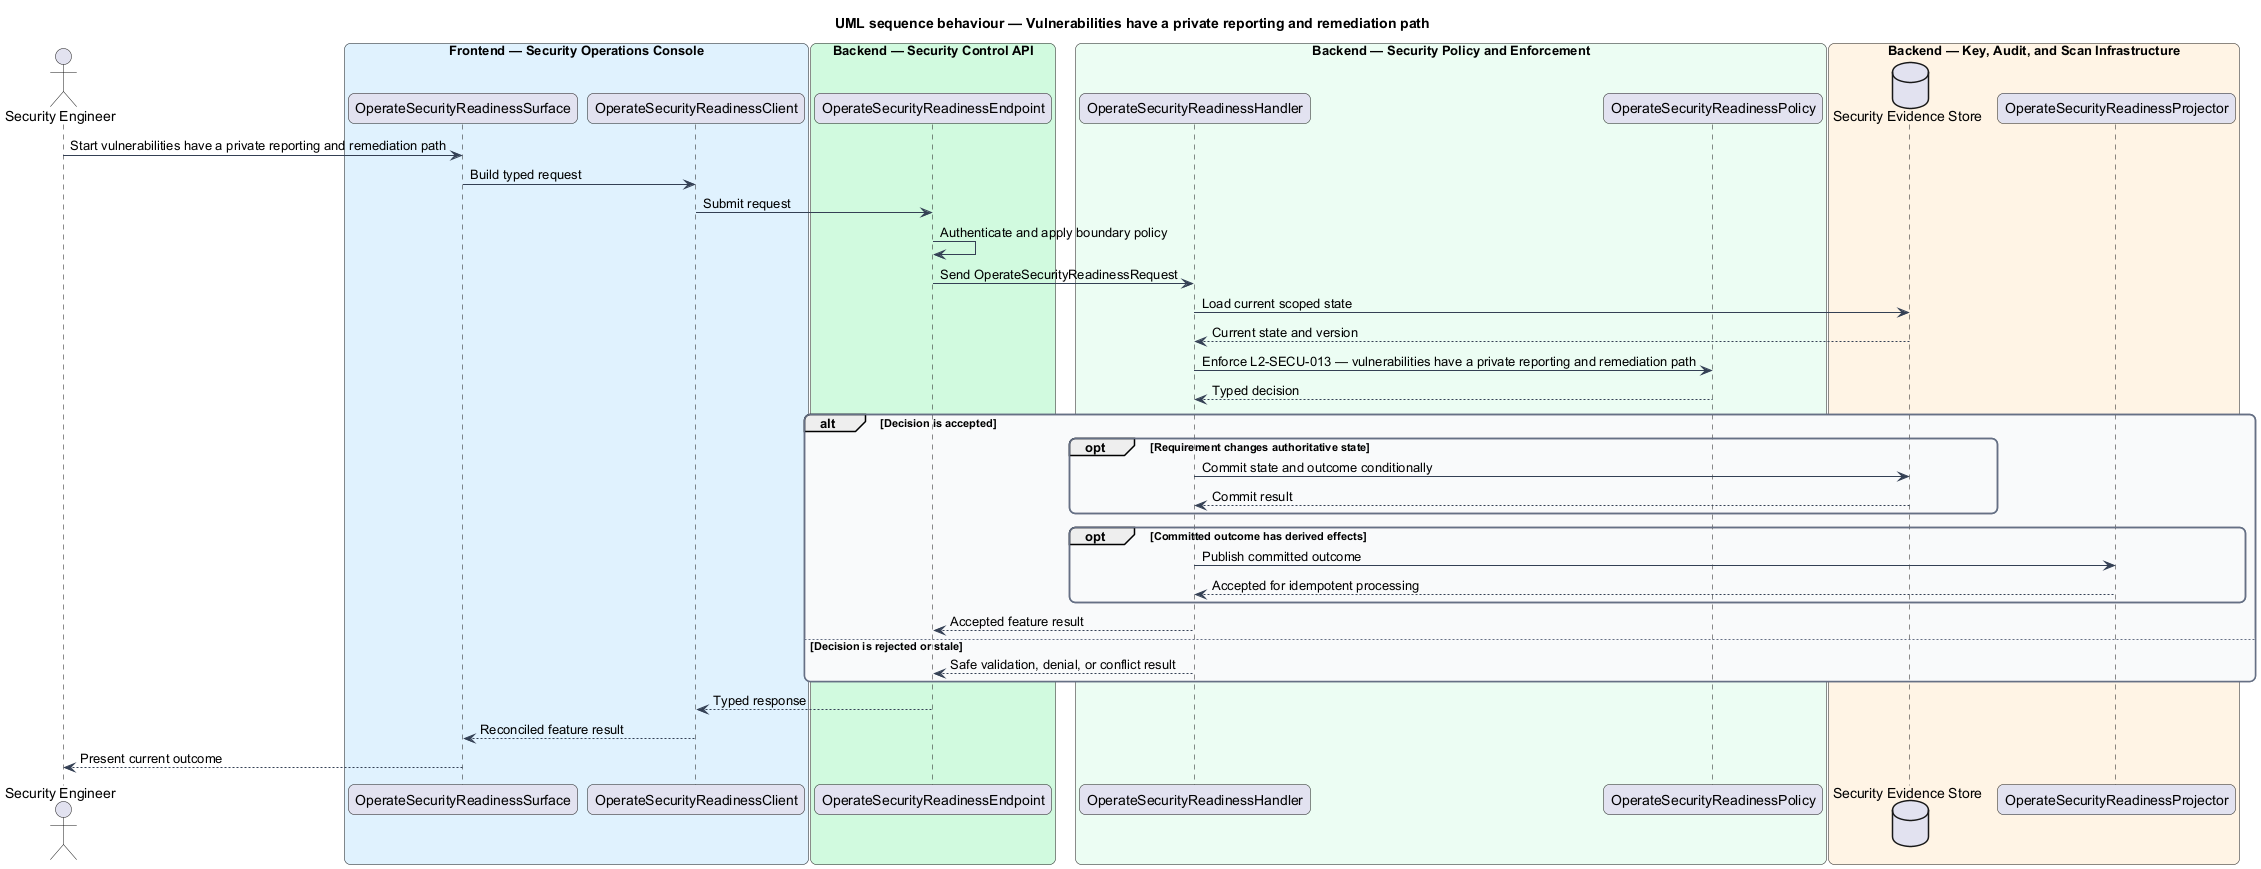

The diagram above was rendered by PlantUML. Its source (embedded in the PNG):
@startuml
title UML sequence behaviour — Vulnerabilities have a private reporting and remediation path
skinparam backgroundColor #FFFFFF
skinparam shadowing false
skinparam roundcorner 12
skinparam defaultFontName Arial
skinparam ArrowColor #344054
skinparam rectangle {
  BorderColor #344054
  FontColor #101828
}
skinparam package {
  BorderColor #667085
  FontColor #101828
  BackgroundColor #F9FAFB
}
actor "Security Engineer" as actor
box "Frontend — Security Operations Console" #E0F2FE
  participant "OperateSecurityReadinessSurface" as surface
  participant "OperateSecurityReadinessClient" as client
end box
box "Backend — Security Control API" #D1FADF
  participant "OperateSecurityReadinessEndpoint" as endpoint
end box
box "Backend — Security Policy and Enforcement" #ECFDF3
  participant "OperateSecurityReadinessHandler" as handler
  participant "OperateSecurityReadinessPolicy" as policy
end box
box "Backend — Key, Audit, and Scan Infrastructure" #FFF4E5
  database "Security Evidence Store" as store
  participant "OperateSecurityReadinessProjector" as projector
end box

actor -> surface : Start vulnerabilities have a private reporting and remediation path
surface -> client : Build typed request
client -> endpoint : Submit request
endpoint -> endpoint : Authenticate and apply boundary policy
endpoint -> handler : Send OperateSecurityReadinessRequest
handler -> store : Load current scoped state
store --> handler : Current state and version
handler -> policy : Enforce L2-SECU-013 — vulnerabilities have a private reporting and remediation path
policy --> handler : Typed decision
alt Decision is accepted
  opt Requirement changes authoritative state
    handler -> store : Commit state and outcome conditionally
    store --> handler : Commit result
  end
  opt Committed outcome has derived effects
    handler -> projector : Publish committed outcome
    projector --> handler : Accepted for idempotent processing
  end
  handler --> endpoint : Accepted feature result
else Decision is rejected or stale
  handler --> endpoint : Safe validation, denial, or conflict result
end
endpoint --> client : Typed response
client --> surface : Reconciled feature result
surface --> actor : Present current outcome
@enduml